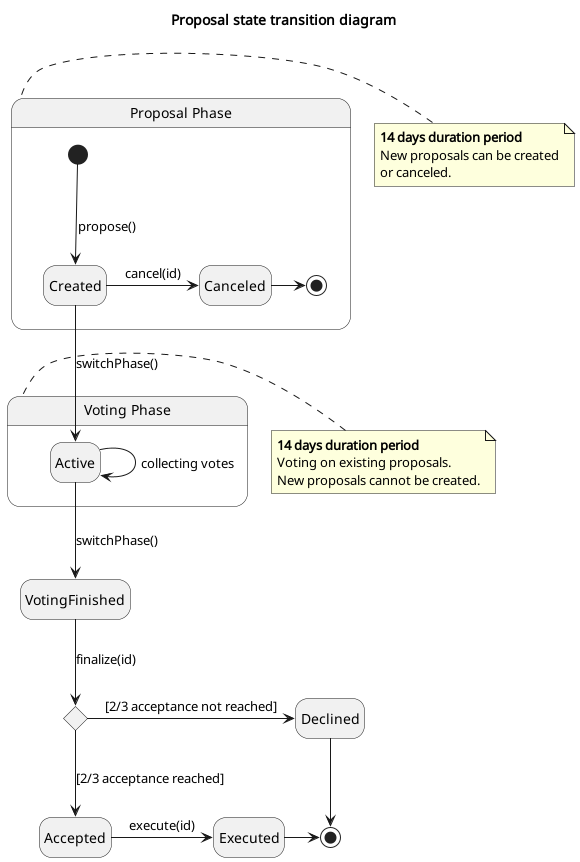

The diagram above was rendered by PlantUML. Its source (embedded in the PNG):
@startuml Proposal state

title Proposal state transition diagram

hide empty description

state "Proposal Phase" as ProposalPhase {
    [*] --> Created : propose()

    Created -> Canceled : cancel(id)
    Canceled -> [*]
}

note left of ProposalPhase
    **14 days duration period**
    New proposals can be сreated
    or canceled.
end note

state "Voting Phase" as VotingPhase {
    Created --> Active : switchPhase()

    Active --> Active : collecting votes
}

note left of VotingPhase
    **14 days duration period**
    Voting on existing proposals.
    New proposals cannot be created.
end note

Active --> VotingFinished : switchPhase()

state ProposalFinalized <<choice>>

VotingFinished --> ProposalFinalized : finalize(id)

ProposalFinalized -> Declined : [2/3 acceptance not reached]
Declined -> [*]

ProposalFinalized --> Accepted : [2/3 acceptance reached]
Accepted -> Executed : execute(id)
Executed -> [*]


@enduml